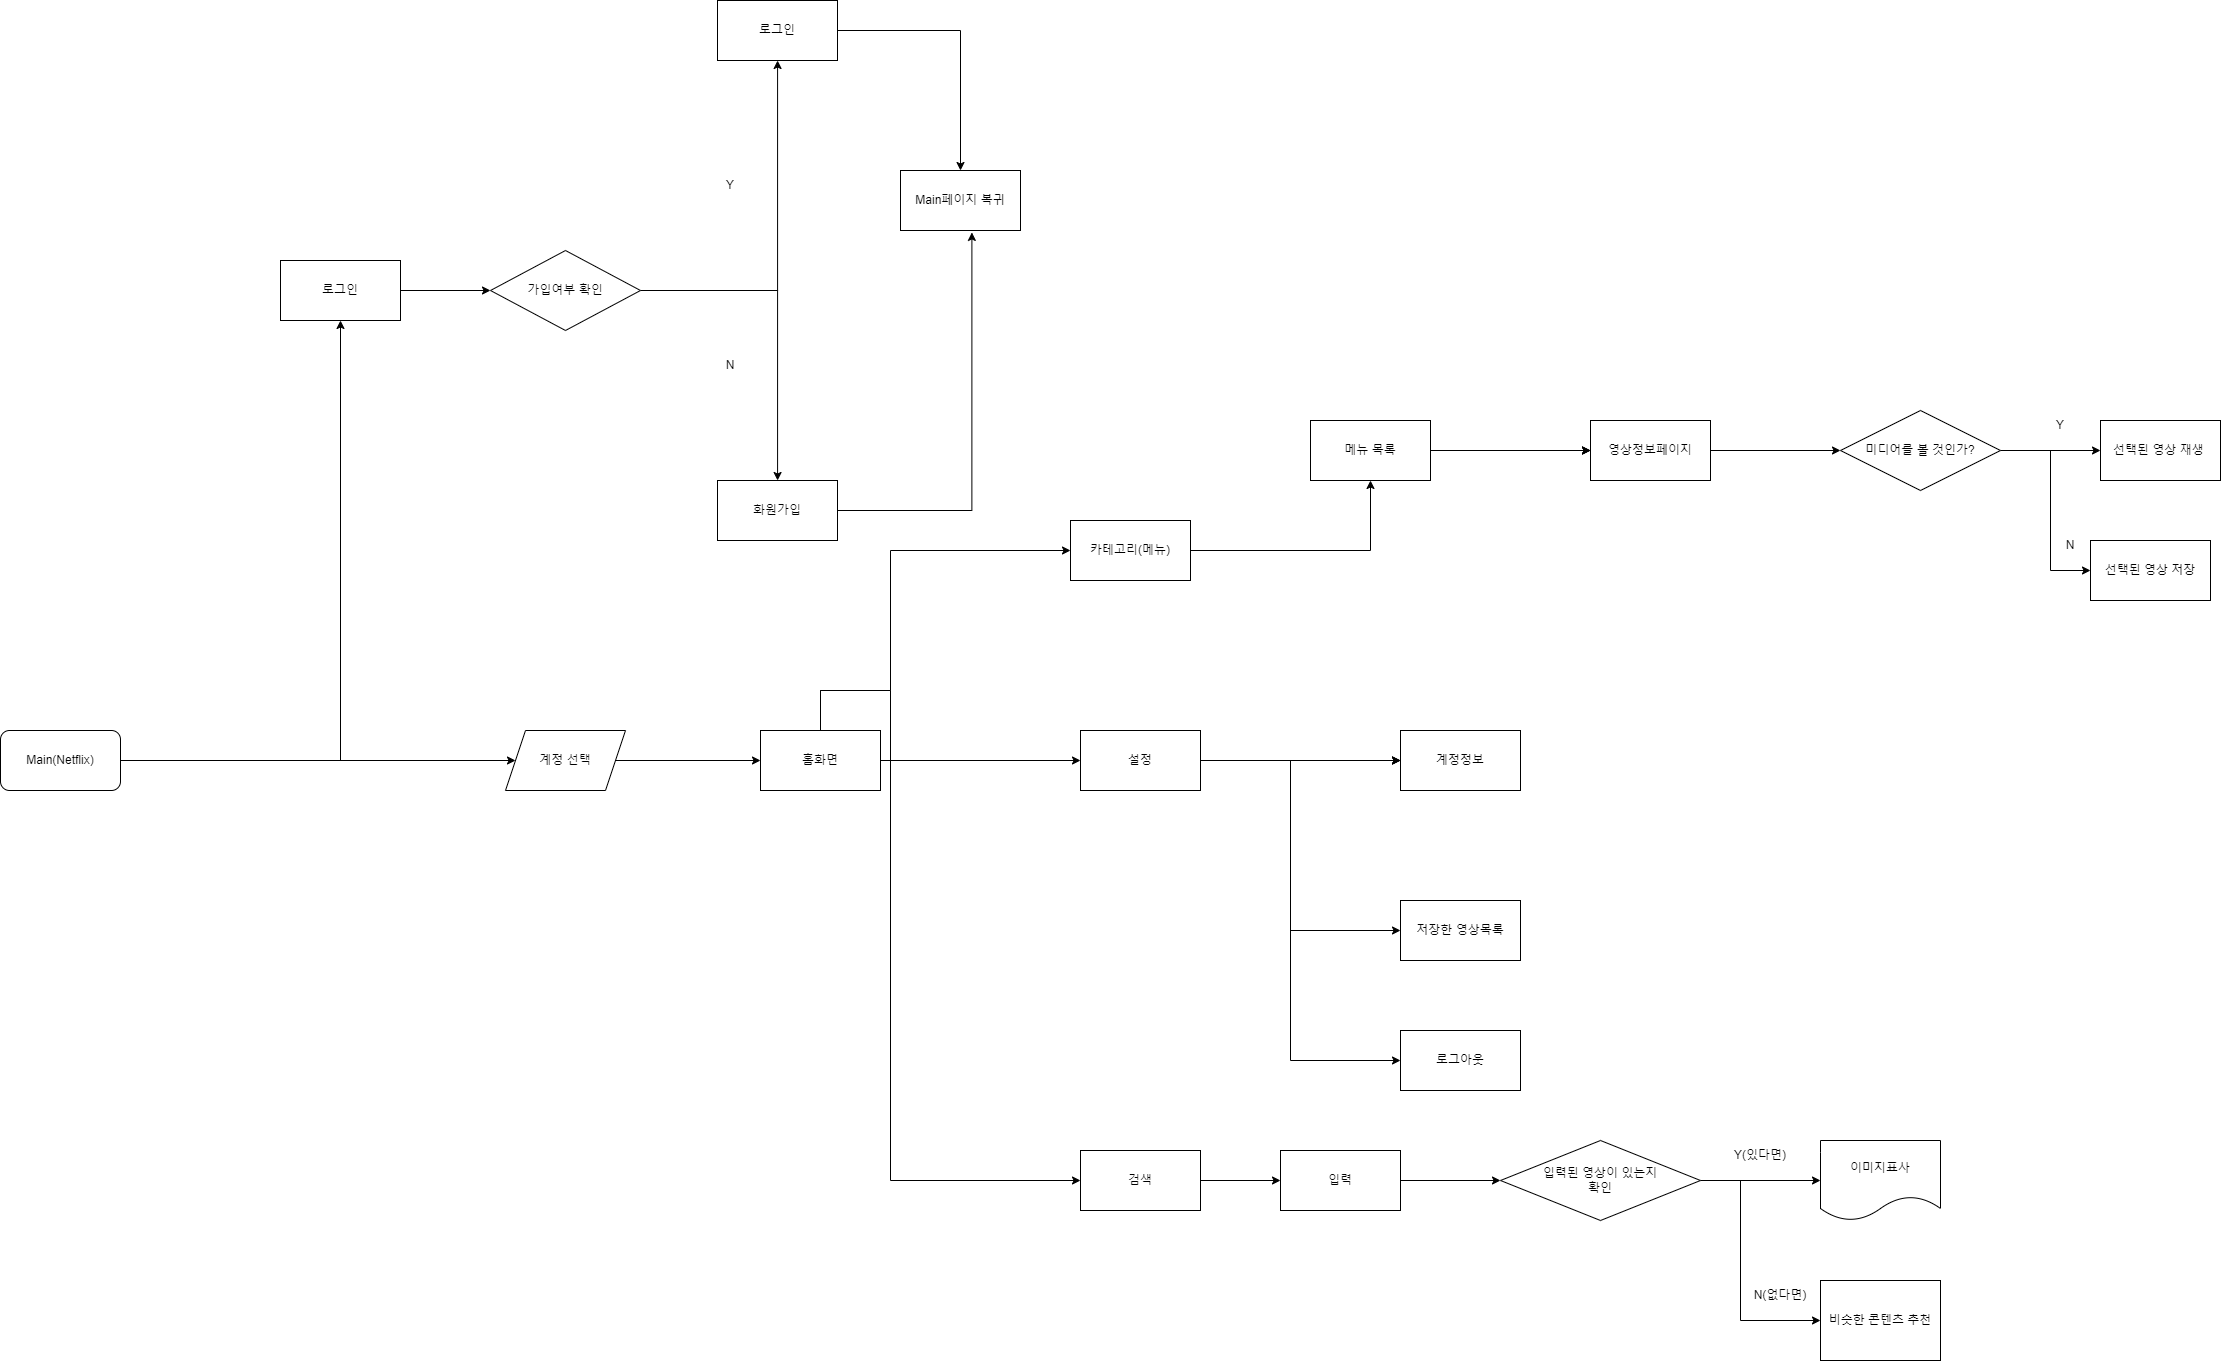

The diagram above was exported from draw.io. Its source (the exported page's mxGraphModel, read from the mxfile embedded in the PNG):
<mxGraphModel dx="2416" dy="1866" grid="1" gridSize="10" guides="1" tooltips="1" connect="1" arrows="1" fold="1" page="1" pageScale="1" pageWidth="827" pageHeight="1169" math="0" shadow="0">
  <root>
    <mxCell id="0" />
    <mxCell id="1" parent="0" />
    <mxCell id="1QRqdHrfgeBdGTnpD4bD-3" value="" style="edgeStyle=orthogonalEdgeStyle;rounded=0;orthogonalLoop=1;jettySize=auto;html=1;" edge="1" parent="1" source="1QRqdHrfgeBdGTnpD4bD-1" target="1QRqdHrfgeBdGTnpD4bD-2">
      <mxGeometry relative="1" as="geometry" />
    </mxCell>
    <mxCell id="1QRqdHrfgeBdGTnpD4bD-14" value="" style="edgeStyle=orthogonalEdgeStyle;rounded=0;orthogonalLoop=1;jettySize=auto;html=1;entryX=0;entryY=0.5;entryDx=0;entryDy=0;" edge="1" parent="1" source="1QRqdHrfgeBdGTnpD4bD-1" target="1QRqdHrfgeBdGTnpD4bD-15">
      <mxGeometry relative="1" as="geometry">
        <mxPoint x="470" y="270" as="targetPoint" />
        <Array as="points" />
      </mxGeometry>
    </mxCell>
    <mxCell id="1QRqdHrfgeBdGTnpD4bD-1" value="Main(Netflix)" style="rounded=1;whiteSpace=wrap;html=1;" vertex="1" parent="1">
      <mxGeometry x="-10" y="310" width="120" height="60" as="geometry" />
    </mxCell>
    <mxCell id="1QRqdHrfgeBdGTnpD4bD-5" value="" style="edgeStyle=orthogonalEdgeStyle;rounded=0;orthogonalLoop=1;jettySize=auto;html=1;" edge="1" parent="1" source="1QRqdHrfgeBdGTnpD4bD-2" target="1QRqdHrfgeBdGTnpD4bD-4">
      <mxGeometry relative="1" as="geometry" />
    </mxCell>
    <mxCell id="1QRqdHrfgeBdGTnpD4bD-2" value="로그인" style="rounded=0;whiteSpace=wrap;html=1;" vertex="1" parent="1">
      <mxGeometry x="270" y="-160" width="120" height="60" as="geometry" />
    </mxCell>
    <mxCell id="1QRqdHrfgeBdGTnpD4bD-7" value="" style="edgeStyle=orthogonalEdgeStyle;rounded=0;orthogonalLoop=1;jettySize=auto;html=1;" edge="1" parent="1" source="1QRqdHrfgeBdGTnpD4bD-4" target="1QRqdHrfgeBdGTnpD4bD-6">
      <mxGeometry relative="1" as="geometry" />
    </mxCell>
    <mxCell id="1QRqdHrfgeBdGTnpD4bD-9" value="" style="edgeStyle=orthogonalEdgeStyle;rounded=0;orthogonalLoop=1;jettySize=auto;html=1;" edge="1" parent="1" source="1QRqdHrfgeBdGTnpD4bD-4" target="1QRqdHrfgeBdGTnpD4bD-8">
      <mxGeometry relative="1" as="geometry" />
    </mxCell>
    <mxCell id="1QRqdHrfgeBdGTnpD4bD-4" value="가입여부 확인" style="rhombus;whiteSpace=wrap;html=1;" vertex="1" parent="1">
      <mxGeometry x="480" y="-170" width="150" height="80" as="geometry" />
    </mxCell>
    <mxCell id="1QRqdHrfgeBdGTnpD4bD-11" value="" style="edgeStyle=orthogonalEdgeStyle;rounded=0;orthogonalLoop=1;jettySize=auto;html=1;" edge="1" parent="1" source="1QRqdHrfgeBdGTnpD4bD-6" target="1QRqdHrfgeBdGTnpD4bD-10">
      <mxGeometry relative="1" as="geometry" />
    </mxCell>
    <mxCell id="1QRqdHrfgeBdGTnpD4bD-6" value="로그인" style="whiteSpace=wrap;html=1;" vertex="1" parent="1">
      <mxGeometry x="707" y="-420" width="120" height="60" as="geometry" />
    </mxCell>
    <mxCell id="1QRqdHrfgeBdGTnpD4bD-75" value="" style="edgeStyle=orthogonalEdgeStyle;rounded=0;orthogonalLoop=1;jettySize=auto;html=1;entryX=0.595;entryY=1.032;entryDx=0;entryDy=0;entryPerimeter=0;" edge="1" parent="1" source="1QRqdHrfgeBdGTnpD4bD-8" target="1QRqdHrfgeBdGTnpD4bD-10">
      <mxGeometry relative="1" as="geometry">
        <mxPoint x="927.0000000000005" y="90" as="targetPoint" />
      </mxGeometry>
    </mxCell>
    <mxCell id="1QRqdHrfgeBdGTnpD4bD-8" value="화원가입" style="whiteSpace=wrap;html=1;" vertex="1" parent="1">
      <mxGeometry x="707" y="60" width="120" height="60" as="geometry" />
    </mxCell>
    <mxCell id="1QRqdHrfgeBdGTnpD4bD-10" value="Main페이지 복귀" style="whiteSpace=wrap;html=1;" vertex="1" parent="1">
      <mxGeometry x="890" y="-250" width="120" height="60" as="geometry" />
    </mxCell>
    <mxCell id="1QRqdHrfgeBdGTnpD4bD-17" value="" style="edgeStyle=orthogonalEdgeStyle;rounded=0;orthogonalLoop=1;jettySize=auto;html=1;" edge="1" parent="1" source="1QRqdHrfgeBdGTnpD4bD-15" target="1QRqdHrfgeBdGTnpD4bD-16">
      <mxGeometry relative="1" as="geometry" />
    </mxCell>
    <mxCell id="1QRqdHrfgeBdGTnpD4bD-15" value="계정 선택" style="shape=parallelogram;perimeter=parallelogramPerimeter;whiteSpace=wrap;html=1;fixedSize=1;" vertex="1" parent="1">
      <mxGeometry x="495" y="310" width="120" height="60" as="geometry" />
    </mxCell>
    <mxCell id="1QRqdHrfgeBdGTnpD4bD-19" value="" style="edgeStyle=orthogonalEdgeStyle;rounded=0;orthogonalLoop=1;jettySize=auto;html=1;" edge="1" parent="1" source="1QRqdHrfgeBdGTnpD4bD-16" target="1QRqdHrfgeBdGTnpD4bD-18">
      <mxGeometry relative="1" as="geometry">
        <Array as="points">
          <mxPoint x="880" y="270" />
        </Array>
      </mxGeometry>
    </mxCell>
    <mxCell id="1QRqdHrfgeBdGTnpD4bD-21" value="" style="edgeStyle=orthogonalEdgeStyle;rounded=0;orthogonalLoop=1;jettySize=auto;html=1;" edge="1" parent="1" source="1QRqdHrfgeBdGTnpD4bD-16" target="1QRqdHrfgeBdGTnpD4bD-20">
      <mxGeometry relative="1" as="geometry">
        <Array as="points">
          <mxPoint x="1170" y="340" />
        </Array>
      </mxGeometry>
    </mxCell>
    <mxCell id="1QRqdHrfgeBdGTnpD4bD-23" value="" style="edgeStyle=orthogonalEdgeStyle;rounded=0;orthogonalLoop=1;jettySize=auto;html=1;" edge="1" parent="1" source="1QRqdHrfgeBdGTnpD4bD-16" target="1QRqdHrfgeBdGTnpD4bD-22">
      <mxGeometry relative="1" as="geometry">
        <Array as="points">
          <mxPoint x="880" y="270" />
        </Array>
      </mxGeometry>
    </mxCell>
    <mxCell id="1QRqdHrfgeBdGTnpD4bD-16" value="홈화면" style="whiteSpace=wrap;html=1;" vertex="1" parent="1">
      <mxGeometry x="750" y="310" width="120" height="60" as="geometry" />
    </mxCell>
    <mxCell id="1QRqdHrfgeBdGTnpD4bD-25" value="" style="edgeStyle=orthogonalEdgeStyle;rounded=0;orthogonalLoop=1;jettySize=auto;html=1;" edge="1" parent="1" source="1QRqdHrfgeBdGTnpD4bD-18" target="1QRqdHrfgeBdGTnpD4bD-24">
      <mxGeometry relative="1" as="geometry" />
    </mxCell>
    <mxCell id="1QRqdHrfgeBdGTnpD4bD-18" value="카테고리(메뉴)" style="whiteSpace=wrap;html=1;" vertex="1" parent="1">
      <mxGeometry x="1060" y="100" width="120" height="60" as="geometry" />
    </mxCell>
    <mxCell id="1QRqdHrfgeBdGTnpD4bD-46" value="" style="edgeStyle=orthogonalEdgeStyle;rounded=0;orthogonalLoop=1;jettySize=auto;html=1;" edge="1" parent="1" source="1QRqdHrfgeBdGTnpD4bD-20" target="1QRqdHrfgeBdGTnpD4bD-45">
      <mxGeometry relative="1" as="geometry" />
    </mxCell>
    <mxCell id="1QRqdHrfgeBdGTnpD4bD-47" value="" style="edgeStyle=orthogonalEdgeStyle;rounded=0;orthogonalLoop=1;jettySize=auto;html=1;" edge="1" parent="1" source="1QRqdHrfgeBdGTnpD4bD-20" target="1QRqdHrfgeBdGTnpD4bD-45">
      <mxGeometry relative="1" as="geometry" />
    </mxCell>
    <mxCell id="1QRqdHrfgeBdGTnpD4bD-48" value="" style="edgeStyle=orthogonalEdgeStyle;rounded=0;orthogonalLoop=1;jettySize=auto;html=1;" edge="1" parent="1" source="1QRqdHrfgeBdGTnpD4bD-20" target="1QRqdHrfgeBdGTnpD4bD-45">
      <mxGeometry relative="1" as="geometry" />
    </mxCell>
    <mxCell id="1QRqdHrfgeBdGTnpD4bD-50" value="" style="edgeStyle=orthogonalEdgeStyle;rounded=0;orthogonalLoop=1;jettySize=auto;html=1;" edge="1" parent="1" source="1QRqdHrfgeBdGTnpD4bD-20" target="1QRqdHrfgeBdGTnpD4bD-49">
      <mxGeometry relative="1" as="geometry">
        <Array as="points">
          <mxPoint x="1280" y="340" />
        </Array>
      </mxGeometry>
    </mxCell>
    <mxCell id="1QRqdHrfgeBdGTnpD4bD-54" value="" style="edgeStyle=orthogonalEdgeStyle;rounded=0;orthogonalLoop=1;jettySize=auto;html=1;" edge="1" parent="1" source="1QRqdHrfgeBdGTnpD4bD-20" target="1QRqdHrfgeBdGTnpD4bD-53">
      <mxGeometry relative="1" as="geometry">
        <Array as="points">
          <mxPoint x="1280" y="340" />
        </Array>
      </mxGeometry>
    </mxCell>
    <mxCell id="1QRqdHrfgeBdGTnpD4bD-20" value="설정" style="whiteSpace=wrap;html=1;" vertex="1" parent="1">
      <mxGeometry x="1070" y="310" width="120" height="60" as="geometry" />
    </mxCell>
    <mxCell id="1QRqdHrfgeBdGTnpD4bD-56" value="" style="edgeStyle=orthogonalEdgeStyle;rounded=0;orthogonalLoop=1;jettySize=auto;html=1;" edge="1" parent="1" source="1QRqdHrfgeBdGTnpD4bD-22" target="1QRqdHrfgeBdGTnpD4bD-55">
      <mxGeometry relative="1" as="geometry" />
    </mxCell>
    <mxCell id="1QRqdHrfgeBdGTnpD4bD-22" value="검색" style="whiteSpace=wrap;html=1;" vertex="1" parent="1">
      <mxGeometry x="1070" y="730" width="120" height="60" as="geometry" />
    </mxCell>
    <mxCell id="1QRqdHrfgeBdGTnpD4bD-27" value="" style="edgeStyle=orthogonalEdgeStyle;rounded=0;orthogonalLoop=1;jettySize=auto;html=1;" edge="1" parent="1" source="1QRqdHrfgeBdGTnpD4bD-24" target="1QRqdHrfgeBdGTnpD4bD-26">
      <mxGeometry relative="1" as="geometry" />
    </mxCell>
    <mxCell id="1QRqdHrfgeBdGTnpD4bD-28" value="" style="edgeStyle=orthogonalEdgeStyle;rounded=0;orthogonalLoop=1;jettySize=auto;html=1;" edge="1" parent="1" source="1QRqdHrfgeBdGTnpD4bD-24" target="1QRqdHrfgeBdGTnpD4bD-26">
      <mxGeometry relative="1" as="geometry" />
    </mxCell>
    <mxCell id="1QRqdHrfgeBdGTnpD4bD-29" value="" style="edgeStyle=orthogonalEdgeStyle;rounded=0;orthogonalLoop=1;jettySize=auto;html=1;" edge="1" parent="1" source="1QRqdHrfgeBdGTnpD4bD-24" target="1QRqdHrfgeBdGTnpD4bD-26">
      <mxGeometry relative="1" as="geometry" />
    </mxCell>
    <mxCell id="1QRqdHrfgeBdGTnpD4bD-24" value="메뉴 목록" style="whiteSpace=wrap;html=1;" vertex="1" parent="1">
      <mxGeometry x="1300" width="120" height="60" as="geometry" />
    </mxCell>
    <mxCell id="1QRqdHrfgeBdGTnpD4bD-40" value="" style="edgeStyle=orthogonalEdgeStyle;rounded=0;orthogonalLoop=1;jettySize=auto;html=1;" edge="1" parent="1" source="1QRqdHrfgeBdGTnpD4bD-26" target="1QRqdHrfgeBdGTnpD4bD-39">
      <mxGeometry relative="1" as="geometry" />
    </mxCell>
    <mxCell id="1QRqdHrfgeBdGTnpD4bD-26" value="영상정보페이지" style="whiteSpace=wrap;html=1;" vertex="1" parent="1">
      <mxGeometry x="1580" width="120" height="60" as="geometry" />
    </mxCell>
    <mxCell id="1QRqdHrfgeBdGTnpD4bD-42" value="" style="edgeStyle=orthogonalEdgeStyle;rounded=0;orthogonalLoop=1;jettySize=auto;html=1;" edge="1" parent="1" source="1QRqdHrfgeBdGTnpD4bD-39" target="1QRqdHrfgeBdGTnpD4bD-41">
      <mxGeometry relative="1" as="geometry" />
    </mxCell>
    <mxCell id="1QRqdHrfgeBdGTnpD4bD-44" value="" style="edgeStyle=orthogonalEdgeStyle;rounded=0;orthogonalLoop=1;jettySize=auto;html=1;" edge="1" parent="1" source="1QRqdHrfgeBdGTnpD4bD-39" target="1QRqdHrfgeBdGTnpD4bD-43">
      <mxGeometry relative="1" as="geometry">
        <Array as="points">
          <mxPoint x="2040" y="30" />
        </Array>
      </mxGeometry>
    </mxCell>
    <mxCell id="1QRqdHrfgeBdGTnpD4bD-39" value="미디어를 볼 것인가?" style="rhombus;whiteSpace=wrap;html=1;" vertex="1" parent="1">
      <mxGeometry x="1830" y="-10" width="160" height="80" as="geometry" />
    </mxCell>
    <mxCell id="1QRqdHrfgeBdGTnpD4bD-41" value="선택된 영상 재생&amp;nbsp;" style="whiteSpace=wrap;html=1;" vertex="1" parent="1">
      <mxGeometry x="2090" width="120" height="60" as="geometry" />
    </mxCell>
    <mxCell id="1QRqdHrfgeBdGTnpD4bD-43" value="선택된 영상 저장" style="whiteSpace=wrap;html=1;" vertex="1" parent="1">
      <mxGeometry x="2080" y="120" width="120" height="60" as="geometry" />
    </mxCell>
    <mxCell id="1QRqdHrfgeBdGTnpD4bD-45" value="계정정보" style="whiteSpace=wrap;html=1;" vertex="1" parent="1">
      <mxGeometry x="1390" y="310" width="120" height="60" as="geometry" />
    </mxCell>
    <mxCell id="1QRqdHrfgeBdGTnpD4bD-49" value="저장한 영상목록" style="whiteSpace=wrap;html=1;" vertex="1" parent="1">
      <mxGeometry x="1390" y="480" width="120" height="60" as="geometry" />
    </mxCell>
    <mxCell id="1QRqdHrfgeBdGTnpD4bD-53" value="로그아웃" style="whiteSpace=wrap;html=1;" vertex="1" parent="1">
      <mxGeometry x="1390" y="610" width="120" height="60" as="geometry" />
    </mxCell>
    <mxCell id="1QRqdHrfgeBdGTnpD4bD-60" value="" style="edgeStyle=orthogonalEdgeStyle;rounded=0;orthogonalLoop=1;jettySize=auto;html=1;" edge="1" parent="1" source="1QRqdHrfgeBdGTnpD4bD-55" target="1QRqdHrfgeBdGTnpD4bD-59">
      <mxGeometry relative="1" as="geometry" />
    </mxCell>
    <mxCell id="1QRqdHrfgeBdGTnpD4bD-55" value="입력" style="whiteSpace=wrap;html=1;" vertex="1" parent="1">
      <mxGeometry x="1270" y="730" width="120" height="60" as="geometry" />
    </mxCell>
    <mxCell id="1QRqdHrfgeBdGTnpD4bD-65" value="" style="edgeStyle=orthogonalEdgeStyle;rounded=0;orthogonalLoop=1;jettySize=auto;html=1;" edge="1" parent="1" source="1QRqdHrfgeBdGTnpD4bD-59" target="1QRqdHrfgeBdGTnpD4bD-64">
      <mxGeometry relative="1" as="geometry" />
    </mxCell>
    <mxCell id="1QRqdHrfgeBdGTnpD4bD-67" value="" style="edgeStyle=orthogonalEdgeStyle;rounded=0;orthogonalLoop=1;jettySize=auto;html=1;" edge="1" parent="1" source="1QRqdHrfgeBdGTnpD4bD-59" target="1QRqdHrfgeBdGTnpD4bD-66">
      <mxGeometry relative="1" as="geometry">
        <Array as="points">
          <mxPoint x="1730" y="760" />
        </Array>
      </mxGeometry>
    </mxCell>
    <mxCell id="1QRqdHrfgeBdGTnpD4bD-59" value="입력된 영상이 있는지&lt;br&gt;확인" style="rhombus;whiteSpace=wrap;html=1;" vertex="1" parent="1">
      <mxGeometry x="1490" y="720" width="200" height="80" as="geometry" />
    </mxCell>
    <mxCell id="1QRqdHrfgeBdGTnpD4bD-64" value="이미지표사" style="shape=document;whiteSpace=wrap;html=1;boundedLbl=1;" vertex="1" parent="1">
      <mxGeometry x="1810" y="720" width="120" height="80" as="geometry" />
    </mxCell>
    <mxCell id="1QRqdHrfgeBdGTnpD4bD-66" value="비슷한 콘텐츠 추천" style="whiteSpace=wrap;html=1;" vertex="1" parent="1">
      <mxGeometry x="1810" y="860" width="120" height="80" as="geometry" />
    </mxCell>
    <mxCell id="1QRqdHrfgeBdGTnpD4bD-68" value="Y" style="text;html=1;strokeColor=none;fillColor=none;align=center;verticalAlign=middle;whiteSpace=wrap;rounded=0;" vertex="1" parent="1">
      <mxGeometry x="690" y="-250" width="60" height="30" as="geometry" />
    </mxCell>
    <mxCell id="1QRqdHrfgeBdGTnpD4bD-69" value="N" style="text;html=1;strokeColor=none;fillColor=none;align=center;verticalAlign=middle;whiteSpace=wrap;rounded=0;" vertex="1" parent="1">
      <mxGeometry x="690" y="-70" width="60" height="30" as="geometry" />
    </mxCell>
    <mxCell id="1QRqdHrfgeBdGTnpD4bD-70" value="Y" style="text;html=1;strokeColor=none;fillColor=none;align=center;verticalAlign=middle;whiteSpace=wrap;rounded=0;" vertex="1" parent="1">
      <mxGeometry x="2020" y="-10" width="60" height="30" as="geometry" />
    </mxCell>
    <mxCell id="1QRqdHrfgeBdGTnpD4bD-71" value="N" style="text;html=1;strokeColor=none;fillColor=none;align=center;verticalAlign=middle;whiteSpace=wrap;rounded=0;" vertex="1" parent="1">
      <mxGeometry x="2030" y="110" width="60" height="30" as="geometry" />
    </mxCell>
    <mxCell id="1QRqdHrfgeBdGTnpD4bD-72" value="Y(있다면)" style="text;html=1;strokeColor=none;fillColor=none;align=center;verticalAlign=middle;whiteSpace=wrap;rounded=0;" vertex="1" parent="1">
      <mxGeometry x="1720" y="720" width="60" height="30" as="geometry" />
    </mxCell>
    <mxCell id="1QRqdHrfgeBdGTnpD4bD-73" value="N(없다면)" style="text;html=1;strokeColor=none;fillColor=none;align=center;verticalAlign=middle;whiteSpace=wrap;rounded=0;" vertex="1" parent="1">
      <mxGeometry x="1740" y="860" width="60" height="30" as="geometry" />
    </mxCell>
  </root>
</mxGraphModel>